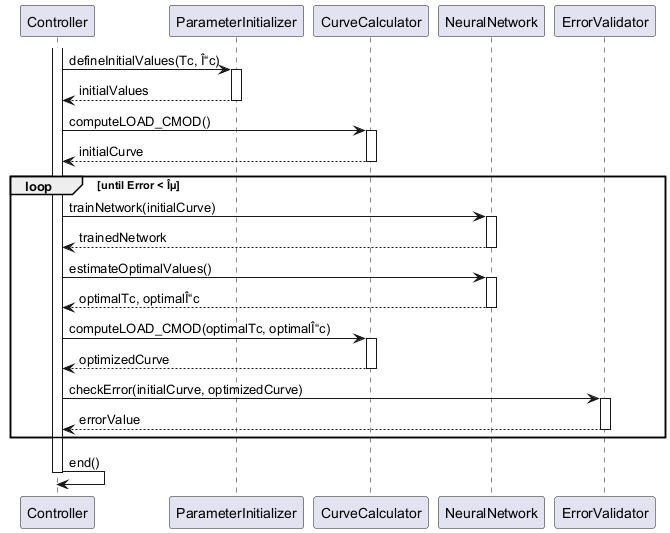

The diagram above was rendered by PlantUML. Its source (embedded in the PNG):
@startuml
participant "Controller" as ctrl
participant "ParameterInitializer" as init
participant "CurveCalculator" as calc
participant "NeuralNetwork" as nn
participant "ErrorValidator" as valid

activate ctrl
ctrl -> init : defineInitialValues(Tc, Î“c)
activate init
init --> ctrl : initialValues
deactivate init

ctrl -> calc : computeLOAD_CMOD()
activate calc
calc --> ctrl : initialCurve
deactivate calc

loop until Error < Îµ
  ctrl -> nn : trainNetwork(initialCurve)
  activate nn
  nn --> ctrl : trainedNetwork
  deactivate nn
  
  ctrl -> nn : estimateOptimalValues()
  activate nn
  nn --> ctrl : optimalTc, optimalÎ“c
  deactivate nn
  
  ctrl -> calc : computeLOAD_CMOD(optimalTc, optimalÎ“c)
  activate calc
  calc --> ctrl : optimizedCurve
  deactivate calc
  
  ctrl -> valid : checkError(initialCurve, optimizedCurve)
  activate valid
  valid --> ctrl : errorValue
  deactivate valid
end

ctrl -> ctrl : end()
deactivate ctrl
@enduml